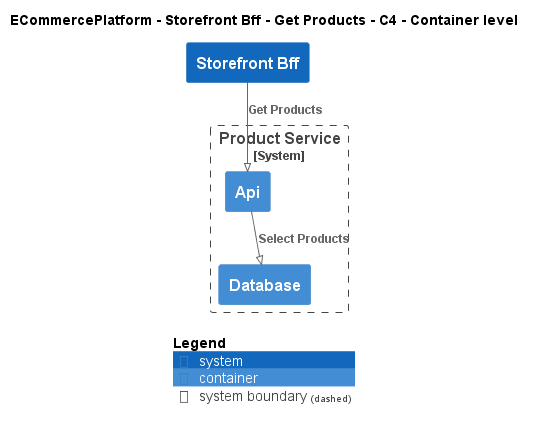

The diagram above was rendered by PlantUML. Its source (embedded in the PNG):
@startuml
!pragma layout smetana
!include ..\..\..\..\..\.c4s\C4_Container.puml

AddElementTag("c4interflow:lifecycle:new", $bgColor=green, $fontColor=#ffffff, $borderColor=green, $shadowing="False")
AddElementTag("c4interflow:lifecycle:changed", $bgColor=orange, $fontColor=#ffffff, $borderColor=orange, $shadowing="False")
AddElementTag("c4interflow:lifecycle:removed", $bgColor=red, $fontColor=#ffffff, $borderColor=red, $shadowing="False")

AddRelTag("c4interflow:lifecycle:new", $textColor=green, $lineColor=green)
AddRelTag("c4interflow:lifecycle:changed", $textColor=orange, $lineColor=orange)
AddRelTag("c4interflow:lifecycle:removed", $textColor=red, $lineColor=red)

SHOW_PERSON_PORTRAIT()
LAYOUT_TOP_DOWN()

skinparam linetype polyline

title ECommercePlatform - Storefront Bff - Get Products - C4 - Container level

System(ECommercePlatform.SoftwareSystems.StorefrontBff, "Storefront Bff", "")

System_Boundary(ECommercePlatform.SoftwareSystems.ProductService, "Product Service") {
    Container(ECommercePlatform.SoftwareSystems.ProductService.Containers.Api, "Api", "", "")
    Container(ECommercePlatform.SoftwareSystems.ProductService.Containers.Database, "Database", "", "")
}

Rel(ECommercePlatform.SoftwareSystems.StorefrontBff, ECommercePlatform.SoftwareSystems.ProductService.Containers.Api, "Get Products")
Rel(ECommercePlatform.SoftwareSystems.ProductService.Containers.Api, ECommercePlatform.SoftwareSystems.ProductService.Containers.Database, "Select Products")


SHOW_LEGEND()
@enduml